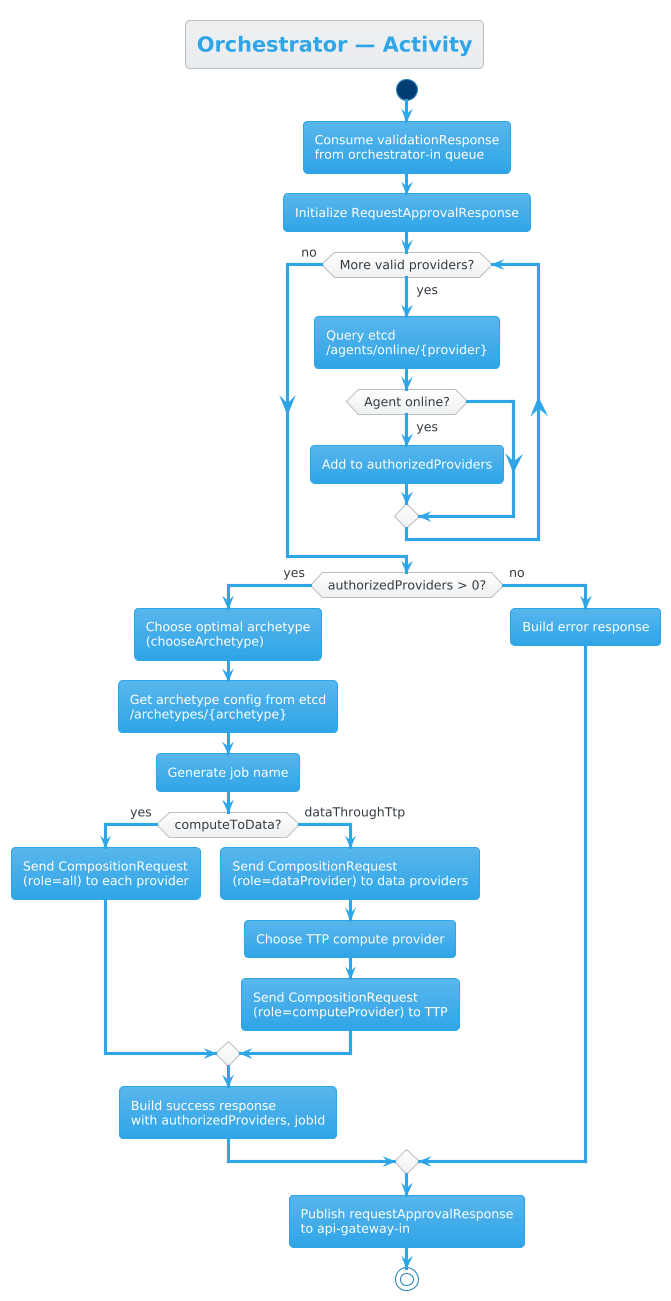

The diagram above was rendered by PlantUML. Its source (embedded in the PNG):
@startuml Activity - Orchestrator
!theme cerulean

title Orchestrator — Activity

start

:Consume validationResponse\nfrom orchestrator-in queue;

:Initialize RequestApprovalResponse;

while (More valid providers?) is (yes)
    :Query etcd\n/agents/online/{provider};

    if (Agent online?) then (yes)
        :Add to authorizedProviders;
    endif
endwhile (no)

if (authorizedProviders > 0?) then (yes)
    :Choose optimal archetype\n(chooseArchetype);
    :Get archetype config from etcd\n/archetypes/{archetype};
    :Generate job name;

    if (computeToData?) then (yes)
        :Send CompositionRequest\n(role=all) to each provider;
    else (dataThroughTtp)
        :Send CompositionRequest\n(role=dataProvider) to data providers;
        :Choose TTP compute provider;
        :Send CompositionRequest\n(role=computeProvider) to TTP;
    endif

    :Build success response\nwith authorizedProviders, jobId;
else (no)
    :Build error response;
endif

:Publish requestApprovalResponse\nto api-gateway-in;

stop

@enduml